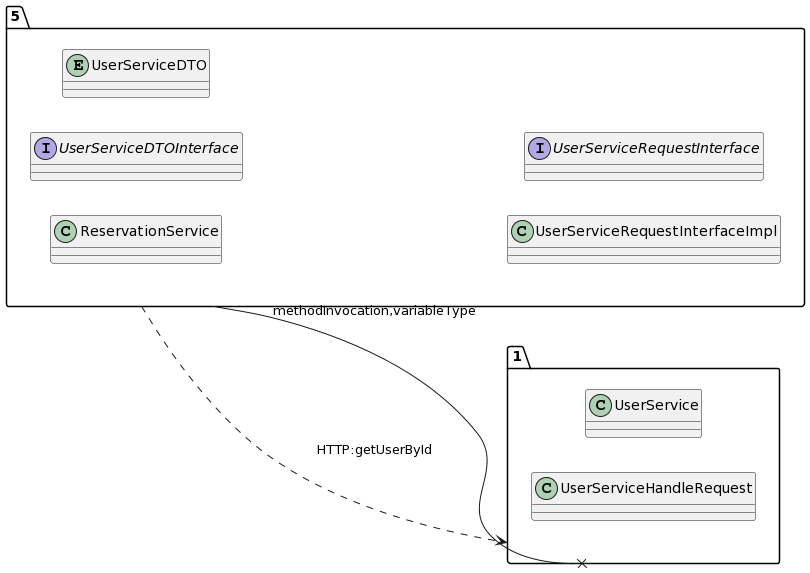

The diagram above was rendered by PlantUML. Its source (embedded in the PNG):
@startuml
allow_mixing
left to right direction
package "5"{
class ReservationService
interface UserServiceDTOInterface
entity UserServiceDTO
class UserServiceRequestInterfaceImpl
interface UserServiceRequestInterface

}
package "1"{
class UserService
class UserServiceHandleRequest

}
"5" --x "1":methodInvocation,variableType
"5" ..> "1":HTTP:getUserById
@enduml